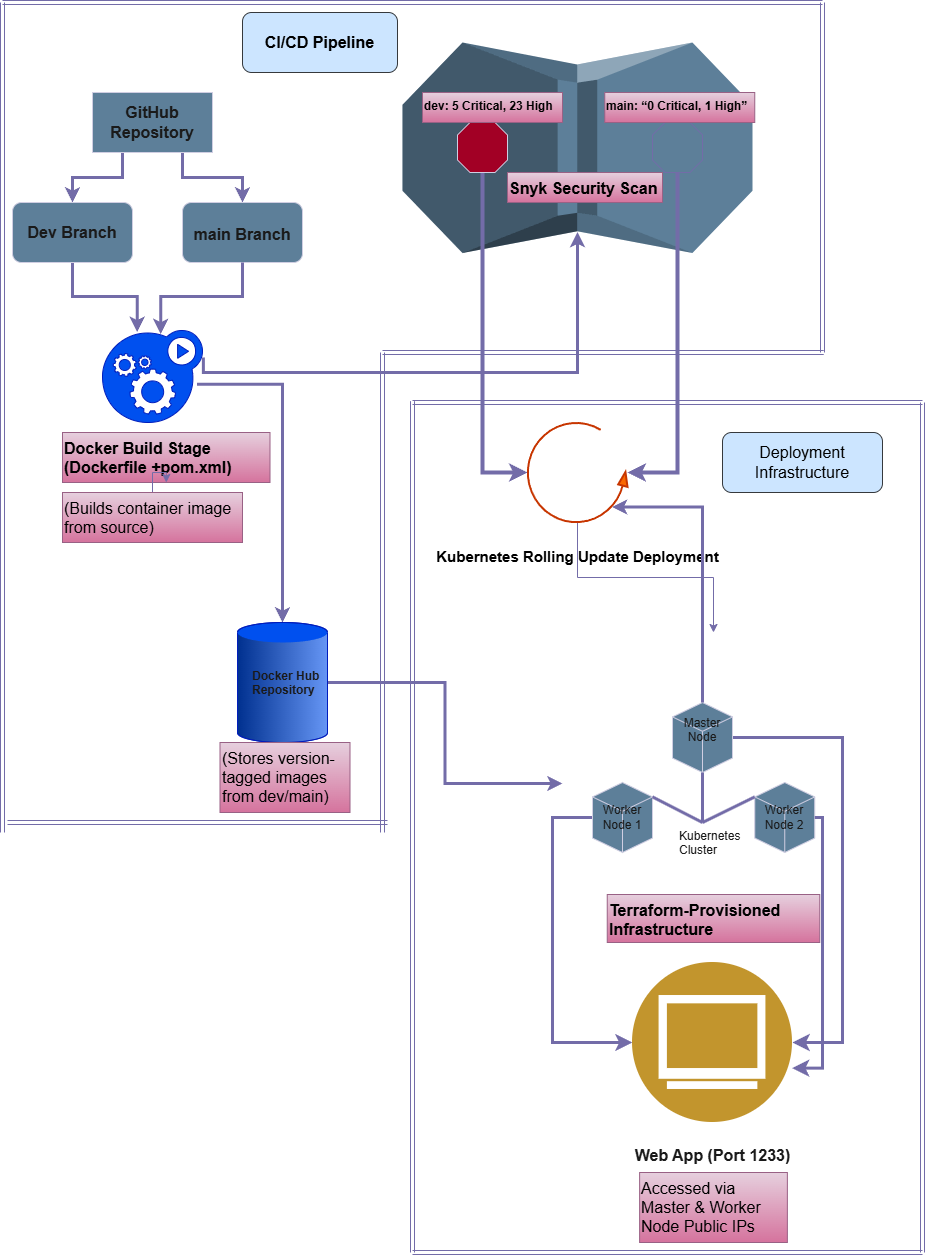

The diagram above was exported from draw.io. Its source (the exported page's mxGraphModel, read from the mxfile embedded in the PNG):
<mxGraphModel dx="1707" dy="945" grid="1" gridSize="10" guides="1" tooltips="1" connect="1" arrows="1" fold="1" page="1" pageScale="1" pageWidth="850" pageHeight="1100" math="0" shadow="0">
  <root>
    <mxCell id="0" />
    <mxCell id="1" parent="0" />
    <mxCell id="ODhlGF48KEq3OQKmROfR-4" style="edgeStyle=orthogonalEdgeStyle;rounded=0;orthogonalLoop=1;jettySize=auto;html=1;exitX=0.25;exitY=1;exitDx=0;exitDy=0;entryX=0.5;entryY=0;entryDx=0;entryDy=0;strokeWidth=3;labelBackgroundColor=none;strokeColor=#736CA8;fontColor=default;" edge="1" parent="1" source="ODhlGF48KEq3OQKmROfR-1" target="ODhlGF48KEq3OQKmROfR-3">
      <mxGeometry relative="1" as="geometry" />
    </mxCell>
    <mxCell id="ODhlGF48KEq3OQKmROfR-5" style="edgeStyle=orthogonalEdgeStyle;rounded=0;orthogonalLoop=1;jettySize=auto;html=1;exitX=0.75;exitY=1;exitDx=0;exitDy=0;entryX=0.5;entryY=0;entryDx=0;entryDy=0;strokeWidth=3;labelBackgroundColor=none;strokeColor=#736CA8;fontColor=default;" edge="1" parent="1" source="ODhlGF48KEq3OQKmROfR-1" target="ODhlGF48KEq3OQKmROfR-2">
      <mxGeometry relative="1" as="geometry" />
    </mxCell>
    <mxCell id="ODhlGF48KEq3OQKmROfR-1" value="&lt;font style=&quot;font-size: 16px;&quot;&gt;GitHub Repository&lt;/font&gt;" style="rounded=0;whiteSpace=wrap;html=1;fontStyle=1;labelBackgroundColor=none;fillColor=#5D7F99;strokeColor=#D0CEE2;fontColor=#1A1A1A;" vertex="1" parent="1">
      <mxGeometry x="130" y="160" width="120" height="60" as="geometry" />
    </mxCell>
    <mxCell id="ODhlGF48KEq3OQKmROfR-2" value="&lt;b&gt;&lt;font style=&quot;font-size: 16px;&quot;&gt;&lt;br&gt;main Branch&lt;/font&gt;&lt;/b&gt;&lt;div&gt;&lt;br&gt;&lt;/div&gt;" style="rounded=1;whiteSpace=wrap;html=1;labelBackgroundColor=none;fillColor=light-dark(#5D7F99, #009900);strokeColor=#D0CEE2;fontColor=#1A1A1A;" vertex="1" parent="1">
      <mxGeometry x="220" y="270" width="120" height="60" as="geometry" />
    </mxCell>
    <mxCell id="ODhlGF48KEq3OQKmROfR-10" value="" style="edgeStyle=orthogonalEdgeStyle;rounded=0;orthogonalLoop=1;jettySize=auto;html=1;entryX=0.347;entryY=0.016;entryDx=0;entryDy=0;entryPerimeter=0;strokeWidth=3;labelBackgroundColor=none;strokeColor=#736CA8;fontColor=default;" edge="1" parent="1" source="ODhlGF48KEq3OQKmROfR-3" target="ODhlGF48KEq3OQKmROfR-6">
      <mxGeometry relative="1" as="geometry" />
    </mxCell>
    <mxCell id="ODhlGF48KEq3OQKmROfR-3" value="&lt;b&gt;&lt;font style=&quot;font-size: 16px;&quot;&gt;Dev Branch&lt;/font&gt;&lt;/b&gt;" style="rounded=1;whiteSpace=wrap;html=1;labelBackgroundColor=none;fillColor=light-dark(#5D7F99, #990000);strokeColor=#D0CEE2;fontColor=#1A1A1A;" vertex="1" parent="1">
      <mxGeometry x="50" y="270" width="120" height="60" as="geometry" />
    </mxCell>
    <mxCell id="ODhlGF48KEq3OQKmROfR-18" style="edgeStyle=orthogonalEdgeStyle;rounded=0;orthogonalLoop=1;jettySize=auto;html=1;exitX=0.945;exitY=0.584;exitDx=0;exitDy=0;exitPerimeter=0;strokeWidth=3;labelBackgroundColor=none;strokeColor=#736CA8;fontColor=default;" edge="1" parent="1" source="ODhlGF48KEq3OQKmROfR-6" target="ODhlGF48KEq3OQKmROfR-15">
      <mxGeometry relative="1" as="geometry">
        <mxPoint x="410" y="444" as="targetPoint" />
      </mxGeometry>
    </mxCell>
    <mxCell id="ODhlGF48KEq3OQKmROfR-6" value="" style="sketch=0;html=1;aspect=fixed;strokeColor=#001DBC;shadow=0;fillColor=#0050ef;verticalAlign=top;labelPosition=center;verticalLabelPosition=bottom;shape=mxgraph.gcp2.gear_load;labelBackgroundColor=none;fontColor=#ffffff;" vertex="1" parent="1">
      <mxGeometry x="140" y="398" width="100" height="92" as="geometry" />
    </mxCell>
    <mxCell id="ODhlGF48KEq3OQKmROfR-7" value="Docker Build Stage&lt;div&gt;(Dockerfile +pom.xml)&lt;/div&gt;" style="text;whiteSpace=wrap;html=1;fontStyle=1;labelBackgroundColor=none;fontSize=16;fillColor=#e6d0de;gradientColor=#d5739d;strokeColor=#996185;" vertex="1" parent="1">
      <mxGeometry x="100" y="500" width="207.5" height="50" as="geometry" />
    </mxCell>
    <mxCell id="ODhlGF48KEq3OQKmROfR-13" style="edgeStyle=orthogonalEdgeStyle;rounded=0;orthogonalLoop=1;jettySize=auto;html=1;exitX=0.5;exitY=1;exitDx=0;exitDy=0;entryX=0.582;entryY=0.039;entryDx=0;entryDy=0;entryPerimeter=0;strokeWidth=3;labelBackgroundColor=none;strokeColor=#736CA8;fontColor=default;" edge="1" parent="1" source="ODhlGF48KEq3OQKmROfR-2" target="ODhlGF48KEq3OQKmROfR-6">
      <mxGeometry relative="1" as="geometry" />
    </mxCell>
    <mxCell id="ODhlGF48KEq3OQKmROfR-81" value="" style="edgeStyle=orthogonalEdgeStyle;rounded=0;orthogonalLoop=1;jettySize=auto;html=1;strokeColor=#736CA8;fontColor=#1A1A1A;" edge="1" parent="1" source="ODhlGF48KEq3OQKmROfR-14" target="ODhlGF48KEq3OQKmROfR-7">
      <mxGeometry relative="1" as="geometry" />
    </mxCell>
    <mxCell id="ODhlGF48KEq3OQKmROfR-14" value="(Builds container image from source)" style="text;whiteSpace=wrap;html=1;labelBackgroundColor=none;fontSize=16;fillColor=#e6d0de;gradientColor=#d5739d;strokeColor=#996185;" vertex="1" parent="1">
      <mxGeometry x="100" y="560" width="180" height="50" as="geometry" />
    </mxCell>
    <mxCell id="ODhlGF48KEq3OQKmROfR-59" style="edgeStyle=orthogonalEdgeStyle;rounded=0;orthogonalLoop=1;jettySize=auto;html=1;strokeWidth=3;labelBackgroundColor=none;strokeColor=#736CA8;fontColor=default;" edge="1" parent="1" source="ODhlGF48KEq3OQKmROfR-15" target="ODhlGF48KEq3OQKmROfR-31">
      <mxGeometry relative="1" as="geometry" />
    </mxCell>
    <mxCell id="ODhlGF48KEq3OQKmROfR-15" value="" style="verticalLabelPosition=bottom;verticalAlign=top;html=1;shape=mxgraph.infographic.cylinder;fillColor=#0050ef;strokeColor=#001DBC;labelBackgroundColor=none;fontColor=#ffffff;" vertex="1" parent="1">
      <mxGeometry x="275" y="690" width="90" height="120" as="geometry" />
    </mxCell>
    <mxCell id="ODhlGF48KEq3OQKmROfR-16" value="Docker Hub Repository" style="text;whiteSpace=wrap;html=1;fontStyle=1;labelBackgroundColor=none;fontColor=#1A1A1A;" vertex="1" parent="1">
      <mxGeometry x="287.5" y="730" width="70" height="40" as="geometry" />
    </mxCell>
    <mxCell id="ODhlGF48KEq3OQKmROfR-17" value="(Stores version-tagged images from dev/main)" style="text;whiteSpace=wrap;html=1;labelBackgroundColor=none;fontSize=16;fillColor=#e6d0de;gradientColor=#d5739d;strokeColor=#996185;" vertex="1" parent="1">
      <mxGeometry x="257.5" y="810" width="130" height="70" as="geometry" />
    </mxCell>
    <mxCell id="ODhlGF48KEq3OQKmROfR-19" value="" style="outlineConnect=0;dashed=0;verticalLabelPosition=bottom;verticalAlign=top;align=center;html=1;shape=mxgraph.aws3.shield;fillColor=#5D7F99;labelBackgroundColor=none;strokeColor=#D0CEE2;fontColor=#1A1A1A;" vertex="1" parent="1">
      <mxGeometry x="440" y="110" width="350" height="210.5" as="geometry" />
    </mxCell>
    <mxCell id="ODhlGF48KEq3OQKmROfR-22" style="edgeStyle=orthogonalEdgeStyle;rounded=0;orthogonalLoop=1;jettySize=auto;html=1;entryX=0.5;entryY=0.9;entryDx=0;entryDy=0;entryPerimeter=0;exitX=1.009;exitY=0.294;exitDx=0;exitDy=0;exitPerimeter=0;strokeWidth=3;labelBackgroundColor=none;strokeColor=#736CA8;fontColor=default;" edge="1" parent="1" source="ODhlGF48KEq3OQKmROfR-6" target="ODhlGF48KEq3OQKmROfR-19">
      <mxGeometry relative="1" as="geometry">
        <Array as="points">
          <mxPoint x="241" y="440" />
          <mxPoint x="615" y="440" />
        </Array>
      </mxGeometry>
    </mxCell>
    <mxCell id="ODhlGF48KEq3OQKmROfR-23" value="&lt;font style=&quot;font-size: 16px;&quot;&gt;Snyk Security Scan&lt;/font&gt;" style="text;whiteSpace=wrap;html=1;fontStyle=1;labelBackgroundColor=none;fillColor=#e6d0de;strokeColor=#996185;gradientColor=#d5739d;" vertex="1" parent="1">
      <mxGeometry x="545" y="240" width="155" height="30" as="geometry" />
    </mxCell>
    <mxCell id="ODhlGF48KEq3OQKmROfR-51" style="edgeStyle=orthogonalEdgeStyle;rounded=0;orthogonalLoop=1;jettySize=auto;html=1;entryX=0;entryY=0.5;entryDx=0;entryDy=0;strokeColor=light-dark(#736CA8, #990000);strokeWidth=4;labelBackgroundColor=none;fontColor=default;" edge="1" parent="1" source="ODhlGF48KEq3OQKmROfR-24" target="ODhlGF48KEq3OQKmROfR-41">
      <mxGeometry relative="1" as="geometry">
        <Array as="points">
          <mxPoint x="520" y="540" />
        </Array>
      </mxGeometry>
    </mxCell>
    <mxCell id="ODhlGF48KEq3OQKmROfR-24" value="" style="verticalLabelPosition=bottom;verticalAlign=top;html=1;shape=mxgraph.basic.polygon;polyCoords=[[0.25,0],[0.75,0],[1,0.25],[1,0.75],[0.75,1],[0.25,1],[0,0.75],[0,0.25]];polyline=0;fillColor=light-dark(#A20025,#990000);fontColor=#1A1A1A;strokeColor=#D0CEE2;labelBackgroundColor=none;" vertex="1" parent="1">
      <mxGeometry x="495" y="190" width="50" height="50" as="geometry" />
    </mxCell>
    <mxCell id="ODhlGF48KEq3OQKmROfR-26" value="dev: 5 Critical, 23 High" style="text;whiteSpace=wrap;html=1;fontStyle=1;labelBackgroundColor=none;fillColor=#e6d0de;gradientColor=#d5739d;strokeColor=#996185;" vertex="1" parent="1">
      <mxGeometry x="460" y="160" width="140" height="30" as="geometry" />
    </mxCell>
    <mxCell id="ODhlGF48KEq3OQKmROfR-50" style="edgeStyle=orthogonalEdgeStyle;rounded=0;orthogonalLoop=1;jettySize=auto;html=1;entryX=0.98;entryY=0.5;entryDx=0;entryDy=0;strokeColor=light-dark(#736CA8, #009900);strokeWidth=4;labelBackgroundColor=none;fontColor=default;" edge="1" parent="1" source="ODhlGF48KEq3OQKmROfR-27" target="ODhlGF48KEq3OQKmROfR-41">
      <mxGeometry relative="1" as="geometry">
        <Array as="points">
          <mxPoint x="715" y="540" />
        </Array>
      </mxGeometry>
    </mxCell>
    <mxCell id="ODhlGF48KEq3OQKmROfR-79" value="" style="edgeStyle=orthogonalEdgeStyle;rounded=0;orthogonalLoop=1;jettySize=auto;html=1;strokeColor=#736CA8;fontColor=#1A1A1A;" edge="1" parent="1" source="ODhlGF48KEq3OQKmROfR-27" target="ODhlGF48KEq3OQKmROfR-28">
      <mxGeometry relative="1" as="geometry" />
    </mxCell>
    <mxCell id="ODhlGF48KEq3OQKmROfR-27" value="" style="verticalLabelPosition=bottom;verticalAlign=top;html=1;shape=mxgraph.basic.polygon;polyCoords=[[0.25,0],[0.75,0],[1,0.25],[1,0.75],[0.75,1],[0.25,1],[0,0.75],[0,0.25]];polyline=0;fillColor=light-dark(#5D7F99,#009900);fontColor=#1A1A1A;strokeColor=light-dark(#736CA8, #990000);labelBackgroundColor=none;" vertex="1" parent="1">
      <mxGeometry x="690" y="190" width="50" height="50" as="geometry" />
    </mxCell>
    <mxCell id="ODhlGF48KEq3OQKmROfR-28" value="main: “0 Critical, 1 High”" style="text;whiteSpace=wrap;html=1;fontStyle=1;labelBackgroundColor=none;fillColor=#e6d0de;gradientColor=#d5739d;strokeColor=#996185;" vertex="1" parent="1">
      <mxGeometry x="642.25" y="160" width="150" height="30" as="geometry" />
    </mxCell>
    <mxCell id="ODhlGF48KEq3OQKmROfR-31" value="" style="shape=image;html=1;verticalAlign=top;verticalLabelPosition=bottom;labelBackgroundColor=none;imageAspect=0;aspect=fixed;image=https://cdn3.iconfinder.com/data/icons/strokeline/128/04_icons-128.png;fillColor=#5D7F99;strokeColor=#D0CEE2;fontColor=#1A1A1A;" vertex="1" parent="1">
      <mxGeometry x="600" y="700" width="302" height="302" as="geometry" />
    </mxCell>
    <mxCell id="ODhlGF48KEq3OQKmROfR-30" value="Terraform-Provisioned Infrastructure" style="text;whiteSpace=wrap;html=1;fontStyle=1;labelBackgroundColor=none;fontSize=16;fillColor=#e6d0de;strokeColor=#996185;gradientColor=#d5739d;" vertex="1" parent="1">
      <mxGeometry x="644.75" y="962" width="212.5" height="48" as="geometry" />
    </mxCell>
    <mxCell id="ODhlGF48KEq3OQKmROfR-60" style="edgeStyle=orthogonalEdgeStyle;rounded=0;orthogonalLoop=1;jettySize=auto;html=1;entryX=1;entryY=0.5;entryDx=0;entryDy=0;endSize=8;strokeWidth=3;labelBackgroundColor=none;strokeColor=#736CA8;fontColor=default;" edge="1" parent="1" source="ODhlGF48KEq3OQKmROfR-32" target="ODhlGF48KEq3OQKmROfR-42">
      <mxGeometry relative="1" as="geometry">
        <Array as="points">
          <mxPoint x="880" y="805" />
          <mxPoint x="880" y="1110" />
        </Array>
      </mxGeometry>
    </mxCell>
    <mxCell id="ODhlGF48KEq3OQKmROfR-32" value="&#10;Master Node&#10;&#10;" style="html=1;whiteSpace=wrap;shape=isoCube2;backgroundOutline=1;isoAngle=15;labelBackgroundColor=none;fillColor=#5D7F99;strokeColor=#D0CEE2;fontColor=#1A1A1A;" vertex="1" parent="1">
      <mxGeometry x="710" y="770" width="60" height="70" as="geometry" />
    </mxCell>
    <mxCell id="ODhlGF48KEq3OQKmROfR-56" style="edgeStyle=orthogonalEdgeStyle;rounded=0;orthogonalLoop=1;jettySize=auto;html=1;entryX=0;entryY=0.5;entryDx=0;entryDy=0;endSize=8;strokeWidth=3;labelBackgroundColor=none;strokeColor=#736CA8;fontColor=default;" edge="1" parent="1" source="ODhlGF48KEq3OQKmROfR-34" target="ODhlGF48KEq3OQKmROfR-42">
      <mxGeometry relative="1" as="geometry">
        <Array as="points">
          <mxPoint x="590" y="885" />
          <mxPoint x="590" y="1110" />
        </Array>
      </mxGeometry>
    </mxCell>
    <mxCell id="ODhlGF48KEq3OQKmROfR-34" value="Worker Node 1" style="html=1;whiteSpace=wrap;shape=isoCube2;backgroundOutline=1;isoAngle=15;labelBackgroundColor=none;fillColor=#5D7F99;strokeColor=#D0CEE2;fontColor=#1A1A1A;" vertex="1" parent="1">
      <mxGeometry x="630" y="850" width="60" height="70" as="geometry" />
    </mxCell>
    <mxCell id="ODhlGF48KEq3OQKmROfR-35" value="Worker Node 2" style="html=1;whiteSpace=wrap;shape=isoCube2;backgroundOutline=1;isoAngle=15;labelBackgroundColor=none;fillColor=#5D7F99;strokeColor=#D0CEE2;fontColor=#1A1A1A;" vertex="1" parent="1">
      <mxGeometry x="792.25" y="850" width="60" height="70" as="geometry" />
    </mxCell>
    <mxCell id="ODhlGF48KEq3OQKmROfR-36" value="" style="endArrow=none;html=1;rounded=0;entryX=0;entryY=0;entryDx=60;entryDy=14.40472554480696;entryPerimeter=0;strokeColor=#736CA8;exitX=0.5;exitY=0;exitDx=0;exitDy=0;spacing=3;strokeWidth=3;labelBackgroundColor=none;fontColor=default;" edge="1" parent="1" source="ODhlGF48KEq3OQKmROfR-40" target="ODhlGF48KEq3OQKmROfR-34">
      <mxGeometry width="50" height="50" relative="1" as="geometry">
        <mxPoint x="691" y="580" as="sourcePoint" />
        <mxPoint x="560" y="550" as="targetPoint" />
      </mxGeometry>
    </mxCell>
    <mxCell id="ODhlGF48KEq3OQKmROfR-37" value="" style="endArrow=none;html=1;rounded=0;entryX=0;entryY=0;entryDx=0;entryDy=14.40472554480696;entryPerimeter=0;exitX=0.5;exitY=0;exitDx=0;exitDy=0;strokeColor=#736CA8;spacing=5;strokeWidth=3;labelBackgroundColor=none;fontColor=default;" edge="1" parent="1" source="ODhlGF48KEq3OQKmROfR-40" target="ODhlGF48KEq3OQKmROfR-35">
      <mxGeometry width="50" height="50" relative="1" as="geometry">
        <mxPoint x="510" y="600" as="sourcePoint" />
        <mxPoint x="560" y="550" as="targetPoint" />
      </mxGeometry>
    </mxCell>
    <mxCell id="ODhlGF48KEq3OQKmROfR-38" value="" style="endArrow=none;html=1;rounded=0;exitX=0.5;exitY=1;exitDx=0;exitDy=0;exitPerimeter=0;strokeColor=#736CA8;fontStyle=1;entryX=0.5;entryY=0;entryDx=0;entryDy=0;labelBorderColor=none;textShadow=0;spacing=3;strokeWidth=3;labelBackgroundColor=none;fontColor=default;" edge="1" parent="1" source="ODhlGF48KEq3OQKmROfR-32" target="ODhlGF48KEq3OQKmROfR-40">
      <mxGeometry width="50" height="50" relative="1" as="geometry">
        <mxPoint x="510" y="600" as="sourcePoint" />
        <mxPoint x="690" y="580" as="targetPoint" />
      </mxGeometry>
    </mxCell>
    <mxCell id="ODhlGF48KEq3OQKmROfR-40" value="Kubernetes Cluster" style="text;whiteSpace=wrap;html=1;labelBackgroundColor=none;fontColor=#1A1A1A;" vertex="1" parent="1">
      <mxGeometry x="715" y="890" width="50" height="40" as="geometry" />
    </mxCell>
    <mxCell id="ODhlGF48KEq3OQKmROfR-80" value="" style="edgeStyle=orthogonalEdgeStyle;rounded=0;orthogonalLoop=1;jettySize=auto;html=1;strokeColor=#736CA8;fontColor=#1A1A1A;" edge="1" parent="1" source="ODhlGF48KEq3OQKmROfR-41" target="ODhlGF48KEq3OQKmROfR-31">
      <mxGeometry relative="1" as="geometry" />
    </mxCell>
    <mxCell id="ODhlGF48KEq3OQKmROfR-41" value="&lt;font style=&quot;font-size: 16px;&quot;&gt;&lt;br&gt;&lt;/font&gt;&lt;b&gt;&lt;font style=&quot;font-size: 15px;&quot;&gt;Kubernetes Rolling Update Deployment&lt;/font&gt;&lt;br&gt;&lt;/b&gt;" style="verticalLabelPosition=bottom;html=1;verticalAlign=top;strokeWidth=2;shape=mxgraph.lean_mapping.physical_pull;pointerEvents=1;labelBackgroundColor=none;fillColor=#fa6800;strokeColor=#C73500;fontColor=#000000;" vertex="1" parent="1">
      <mxGeometry x="565" y="490" width="100" height="100" as="geometry" />
    </mxCell>
    <mxCell id="ODhlGF48KEq3OQKmROfR-42" value="&lt;b&gt;&lt;br&gt;&lt;font style=&quot;font-size: 16px;&quot;&gt;Web App (Port 1233)&lt;/font&gt;&lt;br&gt;&lt;/b&gt;" style="image;aspect=fixed;perimeter=ellipsePerimeter;html=1;align=center;shadow=0;dashed=0;fontColor=#1A1A1A;labelBackgroundColor=none;fontSize=12;spacingTop=3;image=img/lib/ibm/users/browser.svg;fillColor=#5D7F99;strokeColor=#D0CEE2;imageBackground=default;" vertex="1" parent="1">
      <mxGeometry x="670" y="1030" width="160" height="160" as="geometry" />
    </mxCell>
    <mxCell id="ODhlGF48KEq3OQKmROfR-43" value="&lt;font style=&quot;font-size: 16px;&quot;&gt;Accessed via Master &amp;amp; Worker Node Public IPs&lt;/font&gt;" style="text;whiteSpace=wrap;html=1;labelBackgroundColor=none;fillColor=#e6d0de;gradientColor=#d5739d;strokeColor=#996185;" vertex="1" parent="1">
      <mxGeometry x="677.12" y="1240" width="147.75" height="70" as="geometry" />
    </mxCell>
    <mxCell id="ODhlGF48KEq3OQKmROfR-61" style="edgeStyle=orthogonalEdgeStyle;rounded=0;orthogonalLoop=1;jettySize=auto;html=1;entryX=0.997;entryY=0.66;entryDx=0;entryDy=0;entryPerimeter=0;endSize=8;strokeWidth=3;labelBackgroundColor=none;strokeColor=#736CA8;fontColor=default;" edge="1" parent="1" source="ODhlGF48KEq3OQKmROfR-35" target="ODhlGF48KEq3OQKmROfR-42">
      <mxGeometry relative="1" as="geometry">
        <Array as="points">
          <mxPoint x="860" y="885" />
          <mxPoint x="860" y="1136" />
        </Array>
      </mxGeometry>
    </mxCell>
    <mxCell id="ODhlGF48KEq3OQKmROfR-68" value="" style="shape=link;html=1;rounded=0;labelBackgroundColor=none;strokeColor=#736CA8;fontColor=default;" edge="1" parent="1">
      <mxGeometry width="100" relative="1" as="geometry">
        <mxPoint x="420" y="900" as="sourcePoint" />
        <mxPoint x="420" y="420" as="targetPoint" />
      </mxGeometry>
    </mxCell>
    <mxCell id="ODhlGF48KEq3OQKmROfR-69" value="" style="shape=link;html=1;rounded=0;labelBackgroundColor=none;strokeColor=#736CA8;fontColor=default;" edge="1" parent="1">
      <mxGeometry width="100" relative="1" as="geometry">
        <mxPoint x="420" y="420" as="sourcePoint" />
        <mxPoint x="861.2307504507212" y="420" as="targetPoint" />
      </mxGeometry>
    </mxCell>
    <mxCell id="ODhlGF48KEq3OQKmROfR-70" value="" style="shape=link;html=1;rounded=0;labelBackgroundColor=none;strokeColor=#736CA8;fontColor=default;" edge="1" parent="1">
      <mxGeometry width="100" relative="1" as="geometry">
        <mxPoint x="860" y="420" as="sourcePoint" />
        <mxPoint x="860" y="70" as="targetPoint" />
      </mxGeometry>
    </mxCell>
    <mxCell id="ODhlGF48KEq3OQKmROfR-71" value="" style="shape=link;html=1;rounded=0;labelBackgroundColor=none;strokeColor=#736CA8;fontColor=default;" edge="1" parent="1">
      <mxGeometry width="100" relative="1" as="geometry">
        <mxPoint x="860" y="70" as="sourcePoint" />
        <mxPoint x="40" y="70" as="targetPoint" />
      </mxGeometry>
    </mxCell>
    <mxCell id="ODhlGF48KEq3OQKmROfR-72" value="" style="shape=link;html=1;rounded=0;labelBackgroundColor=none;strokeColor=#736CA8;fontColor=default;" edge="1" parent="1">
      <mxGeometry width="100" relative="1" as="geometry">
        <mxPoint x="40" y="70" as="sourcePoint" />
        <mxPoint x="40" y="900" as="targetPoint" />
      </mxGeometry>
    </mxCell>
    <mxCell id="ODhlGF48KEq3OQKmROfR-73" value="" style="shape=link;html=1;rounded=0;labelBackgroundColor=none;strokeColor=#736CA8;fontColor=default;" edge="1" parent="1">
      <mxGeometry width="100" relative="1" as="geometry">
        <mxPoint x="45" y="890" as="sourcePoint" />
        <mxPoint x="425" y="890" as="targetPoint" />
      </mxGeometry>
    </mxCell>
    <mxCell id="ODhlGF48KEq3OQKmROfR-74" style="edgeStyle=orthogonalEdgeStyle;rounded=0;orthogonalLoop=1;jettySize=auto;html=1;exitX=0.5;exitY=0;exitDx=0;exitDy=0;exitPerimeter=0;entryX=0.845;entryY=0.845;entryDx=0;entryDy=0;entryPerimeter=0;strokeWidth=3;labelBackgroundColor=none;strokeColor=#736CA8;fontColor=default;" edge="1" parent="1" source="ODhlGF48KEq3OQKmROfR-32" target="ODhlGF48KEq3OQKmROfR-41">
      <mxGeometry relative="1" as="geometry">
        <Array as="points">
          <mxPoint x="740" y="575" />
        </Array>
      </mxGeometry>
    </mxCell>
    <mxCell id="ODhlGF48KEq3OQKmROfR-75" value="" style="shape=link;html=1;rounded=0;labelBackgroundColor=none;strokeColor=#736CA8;fontColor=default;" edge="1" parent="1">
      <mxGeometry width="100" relative="1" as="geometry">
        <mxPoint x="450" y="470" as="sourcePoint" />
        <mxPoint x="960" y="470" as="targetPoint" />
      </mxGeometry>
    </mxCell>
    <mxCell id="ODhlGF48KEq3OQKmROfR-76" value="" style="shape=link;html=1;rounded=0;labelBackgroundColor=none;strokeColor=#736CA8;fontColor=default;" edge="1" parent="1">
      <mxGeometry width="100" relative="1" as="geometry">
        <mxPoint x="960" y="470" as="sourcePoint" />
        <mxPoint x="960" y="1320" as="targetPoint" />
      </mxGeometry>
    </mxCell>
    <mxCell id="ODhlGF48KEq3OQKmROfR-77" value="" style="shape=link;html=1;rounded=0;labelBackgroundColor=none;strokeColor=#736CA8;fontColor=default;" edge="1" parent="1">
      <mxGeometry width="100" relative="1" as="geometry">
        <mxPoint x="450" y="468.67" as="sourcePoint" />
        <mxPoint x="450" y="1320" as="targetPoint" />
      </mxGeometry>
    </mxCell>
    <mxCell id="ODhlGF48KEq3OQKmROfR-78" value="" style="shape=link;html=1;rounded=0;labelBackgroundColor=none;strokeColor=#736CA8;fontColor=default;" edge="1" parent="1">
      <mxGeometry width="100" relative="1" as="geometry">
        <mxPoint x="450" y="1320" as="sourcePoint" />
        <mxPoint x="960" y="1320" as="targetPoint" />
      </mxGeometry>
    </mxCell>
    <mxCell id="ODhlGF48KEq3OQKmROfR-83" value="&lt;b&gt;&lt;font style=&quot;font-size: 16px;&quot;&gt;CI/CD Pipeline&lt;br&gt;&lt;/font&gt;&lt;/b&gt;" style="rounded=1;whiteSpace=wrap;html=1;strokeColor=#36393d;fillColor=#cce5ff;" vertex="1" parent="1">
      <mxGeometry x="280" y="80" width="155" height="60" as="geometry" />
    </mxCell>
    <mxCell id="ODhlGF48KEq3OQKmROfR-84" value="&lt;font style=&quot;font-size: 16px;&quot;&gt;Deployment Infrastructure&lt;/font&gt;" style="rounded=1;whiteSpace=wrap;html=1;strokeColor=#36393d;fillColor=#cce5ff;" vertex="1" parent="1">
      <mxGeometry x="760" y="500" width="160" height="60" as="geometry" />
    </mxCell>
  </root>
</mxGraphModel>